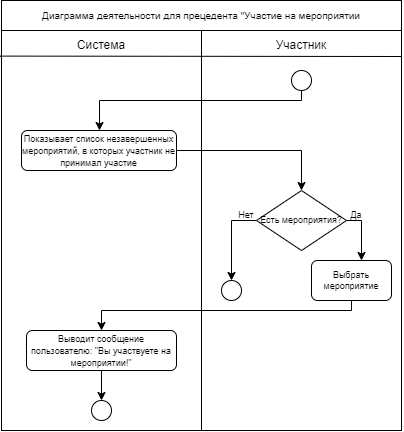

The diagram above was exported from draw.io. Its source (the exported page's mxGraphModel, read from the mxfile embedded in the PNG):
<mxGraphModel dx="1038" dy="480" grid="1" gridSize="10" guides="1" tooltips="1" connect="1" arrows="1" fold="1" page="1" pageScale="1" pageWidth="827" pageHeight="1169" math="0" shadow="0">
  <root>
    <mxCell id="0" />
    <mxCell id="1" parent="0" />
    <mxCell id="LSXosF6GAb2bqfE7dBiJ-1" value="" style="whiteSpace=wrap;html=1;aspect=fixed;" vertex="1" parent="1">
      <mxGeometry x="220" y="130" width="400" height="400" as="geometry" />
    </mxCell>
    <mxCell id="LSXosF6GAb2bqfE7dBiJ-2" value="" style="endArrow=none;html=1;rounded=0;exitX=1;exitY=0.065;exitDx=0;exitDy=0;exitPerimeter=0;entryX=-0.003;entryY=0.064;entryDx=0;entryDy=0;entryPerimeter=0;" edge="1" parent="1" source="LSXosF6GAb2bqfE7dBiJ-1" target="LSXosF6GAb2bqfE7dBiJ-1">
      <mxGeometry width="50" height="50" relative="1" as="geometry">
        <mxPoint x="390" y="320" as="sourcePoint" />
        <mxPoint x="220" y="183" as="targetPoint" />
      </mxGeometry>
    </mxCell>
    <mxCell id="LSXosF6GAb2bqfE7dBiJ-3" value="" style="endArrow=none;html=1;rounded=0;entryX=0.5;entryY=0;entryDx=0;entryDy=0;exitX=0.5;exitY=1;exitDx=0;exitDy=0;" edge="1" parent="1" source="LSXosF6GAb2bqfE7dBiJ-1" target="LSXosF6GAb2bqfE7dBiJ-1">
      <mxGeometry width="50" height="50" relative="1" as="geometry">
        <mxPoint x="410" y="350" as="sourcePoint" />
        <mxPoint x="460" y="300" as="targetPoint" />
      </mxGeometry>
    </mxCell>
    <mxCell id="LSXosF6GAb2bqfE7dBiJ-4" value="Система" style="text;html=1;strokeColor=none;fillColor=none;align=center;verticalAlign=middle;whiteSpace=wrap;rounded=0;" vertex="1" parent="1">
      <mxGeometry x="290" y="130" width="60" height="30" as="geometry" />
    </mxCell>
    <mxCell id="LSXosF6GAb2bqfE7dBiJ-5" value="Участник" style="text;html=1;strokeColor=none;fillColor=none;align=center;verticalAlign=middle;whiteSpace=wrap;rounded=0;" vertex="1" parent="1">
      <mxGeometry x="490" y="130" width="60" height="30" as="geometry" />
    </mxCell>
    <mxCell id="LSXosF6GAb2bqfE7dBiJ-6" value="&lt;font style=&quot;font-size: 10px;&quot;&gt;Диаграмма деятельности для прецедента &quot;Участие на мероприятии&quot;&lt;/font&gt;" style="rounded=0;whiteSpace=wrap;html=1;" vertex="1" parent="1">
      <mxGeometry x="220" y="100" width="400" height="30" as="geometry" />
    </mxCell>
    <mxCell id="LSXosF6GAb2bqfE7dBiJ-7" value="" style="whiteSpace=wrap;html=1;aspect=fixed;" vertex="1" parent="1">
      <mxGeometry x="220" y="130" width="400" height="400" as="geometry" />
    </mxCell>
    <mxCell id="LSXosF6GAb2bqfE7dBiJ-8" value="" style="endArrow=none;html=1;rounded=0;exitX=1;exitY=0.065;exitDx=0;exitDy=0;exitPerimeter=0;entryX=-0.003;entryY=0.064;entryDx=0;entryDy=0;entryPerimeter=0;" edge="1" parent="1" source="LSXosF6GAb2bqfE7dBiJ-7" target="LSXosF6GAb2bqfE7dBiJ-7">
      <mxGeometry width="50" height="50" relative="1" as="geometry">
        <mxPoint x="390" y="320" as="sourcePoint" />
        <mxPoint x="220" y="183" as="targetPoint" />
      </mxGeometry>
    </mxCell>
    <mxCell id="LSXosF6GAb2bqfE7dBiJ-9" value="" style="endArrow=none;html=1;rounded=0;entryX=0.5;entryY=0;entryDx=0;entryDy=0;exitX=0.5;exitY=1;exitDx=0;exitDy=0;" edge="1" parent="1" source="LSXosF6GAb2bqfE7dBiJ-7" target="LSXosF6GAb2bqfE7dBiJ-7">
      <mxGeometry width="50" height="50" relative="1" as="geometry">
        <mxPoint x="410" y="350" as="sourcePoint" />
        <mxPoint x="460" y="300" as="targetPoint" />
      </mxGeometry>
    </mxCell>
    <mxCell id="LSXosF6GAb2bqfE7dBiJ-10" value="Система" style="text;html=1;strokeColor=none;fillColor=none;align=center;verticalAlign=middle;whiteSpace=wrap;rounded=0;" vertex="1" parent="1">
      <mxGeometry x="290" y="130" width="60" height="30" as="geometry" />
    </mxCell>
    <mxCell id="LSXosF6GAb2bqfE7dBiJ-11" value="Участник" style="text;html=1;strokeColor=none;fillColor=none;align=center;verticalAlign=middle;whiteSpace=wrap;rounded=0;" vertex="1" parent="1">
      <mxGeometry x="490" y="130" width="60" height="30" as="geometry" />
    </mxCell>
    <mxCell id="LSXosF6GAb2bqfE7dBiJ-12" value="&lt;font style=&quot;font-size: 10px;&quot;&gt;Диаграмма деятельности для прецедента &quot;Участие на мероприятии&lt;/font&gt;" style="rounded=0;whiteSpace=wrap;html=1;" vertex="1" parent="1">
      <mxGeometry x="220" y="100" width="400" height="30" as="geometry" />
    </mxCell>
    <mxCell id="LSXosF6GAb2bqfE7dBiJ-13" style="edgeStyle=orthogonalEdgeStyle;rounded=0;orthogonalLoop=1;jettySize=auto;html=1;entryX=0.5;entryY=0;entryDx=0;entryDy=0;" edge="1" parent="1" source="LSXosF6GAb2bqfE7dBiJ-14" target="LSXosF6GAb2bqfE7dBiJ-19">
      <mxGeometry relative="1" as="geometry" />
    </mxCell>
    <mxCell id="LSXosF6GAb2bqfE7dBiJ-14" value="&lt;font style=&quot;font-size: 9px;&quot;&gt;Показывает список незавершенных мероприятий, в которых участник не принимал участие&lt;/font&gt;" style="rounded=1;whiteSpace=wrap;html=1;fontSize=10;" vertex="1" parent="1">
      <mxGeometry x="240" y="230" width="155" height="40" as="geometry" />
    </mxCell>
    <mxCell id="LSXosF6GAb2bqfE7dBiJ-15" style="edgeStyle=orthogonalEdgeStyle;rounded=0;orthogonalLoop=1;jettySize=auto;html=1;entryX=0.5;entryY=0;entryDx=0;entryDy=0;" edge="1" parent="1" source="LSXosF6GAb2bqfE7dBiJ-16" target="LSXosF6GAb2bqfE7dBiJ-14">
      <mxGeometry relative="1" as="geometry">
        <Array as="points">
          <mxPoint x="520" y="200" />
          <mxPoint x="318" y="200" />
          <mxPoint x="318" y="230" />
        </Array>
      </mxGeometry>
    </mxCell>
    <mxCell id="LSXosF6GAb2bqfE7dBiJ-16" value="" style="ellipse;whiteSpace=wrap;html=1;aspect=fixed;fontSize=10;" vertex="1" parent="1">
      <mxGeometry x="510" y="170" width="20" height="20" as="geometry" />
    </mxCell>
    <mxCell id="LSXosF6GAb2bqfE7dBiJ-17" style="edgeStyle=orthogonalEdgeStyle;rounded=0;orthogonalLoop=1;jettySize=auto;html=1;" edge="1" parent="1" source="LSXosF6GAb2bqfE7dBiJ-19" target="LSXosF6GAb2bqfE7dBiJ-21">
      <mxGeometry relative="1" as="geometry">
        <Array as="points">
          <mxPoint x="580" y="320" />
        </Array>
      </mxGeometry>
    </mxCell>
    <mxCell id="LSXosF6GAb2bqfE7dBiJ-18" style="edgeStyle=orthogonalEdgeStyle;rounded=0;orthogonalLoop=1;jettySize=auto;html=1;entryX=0.5;entryY=0;entryDx=0;entryDy=0;" edge="1" parent="1" source="LSXosF6GAb2bqfE7dBiJ-19" target="LSXosF6GAb2bqfE7dBiJ-24">
      <mxGeometry relative="1" as="geometry" />
    </mxCell>
    <mxCell id="LSXosF6GAb2bqfE7dBiJ-19" value="Есть мероприятия?" style="rhombus;whiteSpace=wrap;html=1;fontSize=9;" vertex="1" parent="1">
      <mxGeometry x="475" y="290" width="90" height="60" as="geometry" />
    </mxCell>
    <mxCell id="LSXosF6GAb2bqfE7dBiJ-20" style="edgeStyle=orthogonalEdgeStyle;rounded=0;orthogonalLoop=1;jettySize=auto;html=1;entryX=0.5;entryY=0;entryDx=0;entryDy=0;" edge="1" parent="1" source="LSXosF6GAb2bqfE7dBiJ-21" target="LSXosF6GAb2bqfE7dBiJ-23">
      <mxGeometry relative="1" as="geometry">
        <Array as="points">
          <mxPoint x="570" y="410" />
          <mxPoint x="320" y="410" />
        </Array>
      </mxGeometry>
    </mxCell>
    <mxCell id="LSXosF6GAb2bqfE7dBiJ-21" value="Выбрать мероприятие" style="rounded=1;whiteSpace=wrap;html=1;fontSize=9;" vertex="1" parent="1">
      <mxGeometry x="530" y="360" width="80" height="40" as="geometry" />
    </mxCell>
    <mxCell id="LSXosF6GAb2bqfE7dBiJ-22" value="" style="edgeStyle=orthogonalEdgeStyle;rounded=0;orthogonalLoop=1;jettySize=auto;html=1;" edge="1" parent="1" source="LSXosF6GAb2bqfE7dBiJ-23" target="LSXosF6GAb2bqfE7dBiJ-27">
      <mxGeometry relative="1" as="geometry" />
    </mxCell>
    <mxCell id="LSXosF6GAb2bqfE7dBiJ-23" value="&lt;font style=&quot;font-size: 9px;&quot;&gt;Выводит сообщение пользователю: &quot;Вы участвуете на мероприятии!&quot;&lt;/font&gt;" style="rounded=1;whiteSpace=wrap;html=1;fontSize=10;" vertex="1" parent="1">
      <mxGeometry x="245" y="430" width="150" height="40" as="geometry" />
    </mxCell>
    <mxCell id="LSXosF6GAb2bqfE7dBiJ-24" value="" style="ellipse;whiteSpace=wrap;html=1;aspect=fixed;fontSize=10;" vertex="1" parent="1">
      <mxGeometry x="440" y="380" width="20" height="20" as="geometry" />
    </mxCell>
    <mxCell id="LSXosF6GAb2bqfE7dBiJ-25" value="Нет" style="text;html=1;strokeColor=none;fillColor=none;align=center;verticalAlign=middle;whiteSpace=wrap;rounded=0;fontSize=9;" vertex="1" parent="1">
      <mxGeometry x="455" y="310" width="20" height="10" as="geometry" />
    </mxCell>
    <mxCell id="LSXosF6GAb2bqfE7dBiJ-26" value="Да" style="text;html=1;strokeColor=none;fillColor=none;align=center;verticalAlign=middle;whiteSpace=wrap;rounded=0;fontSize=9;" vertex="1" parent="1">
      <mxGeometry x="565" y="310" width="20" height="10" as="geometry" />
    </mxCell>
    <mxCell id="LSXosF6GAb2bqfE7dBiJ-27" value="" style="ellipse;whiteSpace=wrap;html=1;aspect=fixed;fontSize=10;" vertex="1" parent="1">
      <mxGeometry x="310" y="500" width="20" height="20" as="geometry" />
    </mxCell>
  </root>
</mxGraphModel>